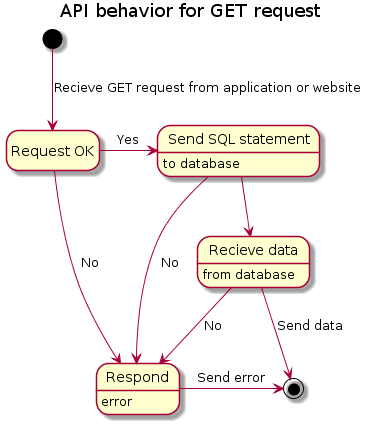

The diagram above was rendered by PlantUML. Its source (embedded in the PNG):
@startuml
title API behavior for GET request
hide empty description
state "Request OK" as Req
[*] --> Req : Recieve GET request from application or website
state "Send SQL statement" as Send
Send : to database
state "Respond" as Error
Req --> Error : No
Error : error
Req -> Send : Yes
state "Recieve data" as Receive
Send --> Error : No
Send --> Receive
Receive --> Error : No
Receive : from database
Receive -> [*] : Send data
Error -> [*] : Send error
@enduml